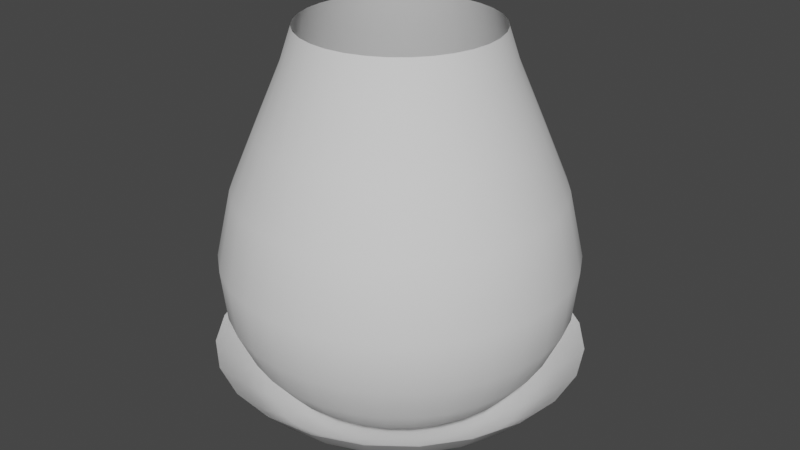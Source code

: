 # Source: ChargeMesh.blend  (saved by Blender 3.3.6; exported with 4.5.12 LTS)
import bpy
from mathutils import Matrix  # noqa: F401  (used for matrix-valued properties, if any)

bpy.ops.wm.read_factory_settings(use_empty=True)
scene = bpy.context.scene
scene.name = 'Scene'

# ---- collections
col_collection = bpy.data.collections.new('Collection'); scene.collection.children.link(col_collection)

# ---- world
world_world = bpy.data.worlds.new('World'); scene.world = world_world
world_world.use_nodes = True; world_world.node_tree.nodes.clear()
_N = world_world.node_tree.nodes; _L = world_world.node_tree.links
n0 = _N.new('ShaderNodeOutputWorld'); n0.name = 'World Output'; n0.location = (300, 300)
n1 = _N.new('ShaderNodeBackground'); n1.name = 'Background'; n1.location = (10, 300)
n1.inputs[0].default_value = (0.05088, 0.05088, 0.05088, 1.0)
_L.new(n1.outputs[0], n0.inputs[0])
n0.is_active_output = True
world_world.color = (0.05088, 0.05088, 0.05088)
world_world.use_sun_shadow = False
world_world.sun_shadow_jitter_overblur = 0.0

# ---- meshes
me_circle = bpy.data.meshes.new('Circle')
me_circle.from_pydata([(0.0, 1.0, 0.23), (-0.2588, 0.9659, 0.23), (-0.5, 0.866, 0.23), (-0.7071, 0.7071, 0.23), (-0.866, 0.5, 0.23), (-0.9659, 0.2588, 0.23), (-1.0, -4.371e-08, 0.23), (-0.9659, -0.2588, 0.23), (-0.866, -0.5, 0.23), (-0.7071, -0.7071, 0.23), (-0.5, -0.866, 0.23), (-0.2588, -0.9659, 0.23), (8.742e-08, -1.0, 0.23), (0.2588, -0.9659, 0.23), (0.5, -0.866, 0.23), (0.7071, -0.7071, 0.23), (0.866, -0.5, 0.23), (0.9659, -0.2588, 0.23), (1.0, 1.192e-08, 0.23), (0.9659, 0.2588, 0.23), (0.866, 0.5, 0.23), (0.7071, 0.7071, 0.23), (0.5, 0.866, 0.23), (0.2588, 0.9659, 0.23), (7.451e-09, -2.98e-08, -0.1995), (0.09441, -0.1635, -0.1808), (0.1335, -0.1335, -0.1808), (-0.1824, -0.04887, -0.1808), (-0.1635, -0.09441, -0.1808), (0.09441, 0.1635, -0.1808), (0.04887, 0.1824, -0.1808), (7.555e-09, 0.1888, -0.1808), (-0.04887, 0.1824, -0.1808), (0.1635, -0.09441, -0.1808), (-0.1335, -0.1335, -0.1808), (-0.09441, 0.1635, -0.1808), (0.1824, -0.04887, -0.1808), (-0.09441, -0.1635, -0.1808), (-0.1335, 0.1335, -0.1808), (0.1888, -1.185e-08, -0.1808), (-0.04887, -0.1824, -0.1808), (-0.1635, 0.09441, -0.1808), (0.1824, 0.04887, -0.1808), (2.406e-08, -0.1888, -0.1808), (-0.1824, 0.04887, -0.1808), (0.1635, 0.09441, -0.1808), (0.04887, -0.1824, -0.1808), (-0.1888, -2.236e-08, -0.1808), (0.1335, 0.1335, -0.1808), (0.2291, -0.2291, -0.1502), (0.3247, -0.3247, -0.1119), (0.4203, -0.4203, -0.07182), (0.5159, -0.5159, -0.03587), (0.6115, -0.6115, 0.08231), (-0.2806, -0.162, -0.1502), (-0.3977, -0.2296, -0.1119), (-0.5148, -0.2972, -0.07182), (-0.6319, -0.3648, -0.03587), (-0.7489, -0.4324, 0.08231), (0.08386, 0.313, -0.1502), (0.1189, 0.4436, -0.1119), (0.1538, 0.5742, -0.07182), (0.1888, 0.7047, -0.03587), (0.2238, 0.8353, 0.08231), (-0.08386, 0.313, -0.1502), (-0.1189, 0.4436, -0.1119), (-0.1538, 0.5742, -0.07182), (-0.1888, 0.7047, -0.03587), (-0.2238, 0.8353, 0.08231), (0.2806, -0.162, -0.1502), (0.3977, -0.2296, -0.1119), (0.5148, -0.2972, -0.07182), (0.6319, -0.3648, -0.03587), (0.7489, -0.4324, 0.08231), (-0.2291, -0.2291, -0.1502), (-0.3247, -0.3247, -0.1119), (-0.4203, -0.4203, -0.07182), (-0.5159, -0.5159, -0.03587), (-0.6115, -0.6115, 0.08231), (-0.162, 0.2806, -0.1502), (-0.2296, 0.3977, -0.1119), (-0.2972, 0.5148, -0.07182), (-0.3648, 0.6319, -0.03587), (-0.4324, 0.7489, 0.08231), (0.313, -0.08386, -0.1502), (0.4436, -0.1189, -0.1119), (0.5742, -0.1538, -0.07182), (0.7047, -0.1888, -0.03587), (0.8353, -0.2238, 0.08231), (-0.162, -0.2806, -0.1502), (-0.2296, -0.3977, -0.1119), (-0.2972, -0.5148, -0.07182), (-0.3648, -0.6319, -0.03587), (-0.4324, -0.7489, 0.08231), (-0.2291, 0.2291, -0.1502), (-0.3247, 0.3247, -0.1119), (-0.4203, 0.4203, -0.07182), (-0.5159, 0.5159, -0.03587), (-0.6115, 0.6115, 0.08231), (0.324, -7.888e-09, -0.1502), (0.4592, -3.925e-09, -0.1119), (0.5944, 3.715e-11, -0.07182), (0.7296, 4e-09, -0.03587), (0.8648, 7.962e-09, 0.08231), (-0.08386, -0.313, -0.1502), (-0.1189, -0.4436, -0.1119), (-0.1538, -0.5742, -0.07182), (-0.1888, -0.7047, -0.03587), (-0.2238, -0.8353, 0.08231), (-0.2806, 0.162, -0.1502), (-0.3977, 0.2296, -0.1119), (-0.5148, 0.2972, -0.07182), (-0.6319, 0.3648, -0.03587), (-0.7489, 0.4324, 0.08231), (0.313, 0.08386, -0.1502), (0.4436, 0.1189, -0.1119), (0.5742, 0.1538, -0.07182), (0.7047, 0.1888, -0.03587), (0.8353, 0.2238, 0.08231), (3.462e-08, -0.324, -0.1502), (4.518e-08, -0.4592, -0.1119), (5.574e-08, -0.5944, -0.07182), (6.63e-08, -0.7296, -0.03587), (7.686e-08, -0.8648, 0.08231), (-0.313, 0.08386, -0.1502), (-0.4436, 0.1189, -0.1119), (-0.5742, 0.1538, -0.07182), (-0.7047, 0.1888, -0.03587), (-0.8353, 0.2238, 0.08231), (0.2806, 0.162, -0.1502), (0.3977, 0.2296, -0.1119), (0.5148, 0.2972, -0.07182), (0.6319, 0.3648, -0.03587), (0.7489, 0.4324, 0.08231), (0.08386, -0.313, -0.1502), (0.1189, -0.4436, -0.1119), (0.1538, -0.5742, -0.07182), (0.1888, -0.7047, -0.03587), (0.2238, -0.8353, 0.08231), (-0.324, -2.591e-08, -0.1502), (-0.4592, -2.947e-08, -0.1119), (-0.5944, -3.303e-08, -0.07182), (-0.7296, -3.659e-08, -0.03587), (-0.8648, -4.015e-08, 0.08231), (0.2291, 0.2291, -0.1502), (0.3247, 0.3247, -0.1119), (0.4203, 0.4203, -0.07182), (0.5159, 0.5159, -0.03587), (0.6115, 0.6115, 0.08231), (0.4324, -0.7489, 0.08231), (0.3648, -0.6319, -0.03587), (0.2972, -0.5148, -0.07182), (0.2296, -0.3977, -0.1119), (0.162, -0.2806, -0.1502), (-0.8353, -0.2238, 0.08231), (-0.7047, -0.1888, -0.03587), (-0.5742, -0.1538, -0.07182), (-0.4436, -0.1189, -0.1119), (-0.313, -0.08386, -0.1502), (0.4324, 0.7489, 0.08231), (0.3648, 0.6319, -0.03587), (0.2972, 0.5148, -0.07182), (0.2296, 0.3977, -0.1119), (0.162, 0.2806, -0.1502), (1.259e-09, 0.8648, 0.08231), (2.518e-09, 0.7296, -0.03587), (3.777e-09, 0.5944, -0.07182), (5.036e-09, 0.4592, -0.1119), (6.296e-09, 0.324, -0.1502)], [], [(26, 25, 24), (28, 27, 24), (30, 29, 24), (32, 31, 24), (33, 26, 24), (34, 28, 24), (31, 30, 24), (35, 32, 24), (36, 33, 24), (37, 34, 24), (38, 35, 24), (39, 36, 24), (40, 37, 24), (41, 38, 24), (42, 39, 24), (43, 40, 24), (44, 41, 24), (45, 42, 24), (46, 43, 24), (47, 44, 24), (48, 45, 24), (25, 46, 24), (27, 47, 24), (29, 48, 24), (163, 144, 48, 29), (158, 139, 47, 27), (153, 134, 46, 25), (144, 129, 45, 48), (139, 124, 44, 47), (134, 119, 43, 46), (129, 114, 42, 45), (124, 109, 41, 44), (119, 104, 40, 43), (114, 99, 39, 42), (109, 94, 38, 41), (104, 89, 37, 40), (99, 84, 36, 39), (94, 79, 35, 38), (89, 74, 34, 37), (84, 69, 33, 36), (79, 64, 32, 35), (168, 59, 30, 31), (74, 54, 28, 34), (69, 49, 26, 33), (64, 168, 31, 32), (59, 163, 29, 30), (54, 158, 27, 28), (49, 153, 25, 26), (15, 14, 149, 53), (53, 149, 150, 52), (52, 150, 151, 51), (51, 151, 152, 50), (50, 152, 153, 49), (8, 7, 154, 58), (58, 154, 155, 57), (57, 155, 156, 56), (56, 156, 157, 55), (55, 157, 158, 54), (23, 22, 159, 63), (63, 159, 160, 62), (62, 160, 161, 61), (61, 161, 162, 60), (60, 162, 163, 59), (1, 0, 164, 68), (68, 164, 165, 67), (67, 165, 166, 66), (66, 166, 167, 65), (65, 167, 168, 64), (16, 15, 53, 73), (73, 53, 52, 72), (72, 52, 51, 71), (71, 51, 50, 70), (70, 50, 49, 69), (9, 8, 58, 78), (78, 58, 57, 77), (77, 57, 56, 76), (76, 56, 55, 75), (75, 55, 54, 74), (0, 23, 63, 164), (164, 63, 62, 165), (165, 62, 61, 166), (166, 61, 60, 167), (167, 60, 59, 168), (2, 1, 68, 83), (83, 68, 67, 82), (82, 67, 66, 81), (81, 66, 65, 80), (80, 65, 64, 79), (17, 16, 73, 88), (88, 73, 72, 87), (87, 72, 71, 86), (86, 71, 70, 85), (85, 70, 69, 84), (10, 9, 78, 93), (93, 78, 77, 92), (92, 77, 76, 91), (91, 76, 75, 90), (90, 75, 74, 89), (3, 2, 83, 98), (98, 83, 82, 97), (97, 82, 81, 96), (96, 81, 80, 95), (95, 80, 79, 94), (18, 17, 88, 103), (103, 88, 87, 102), (102, 87, 86, 101), (101, 86, 85, 100), (100, 85, 84, 99), (11, 10, 93, 108), (108, 93, 92, 107), (107, 92, 91, 106), (106, 91, 90, 105), (105, 90, 89, 104), (4, 3, 98, 113), (113, 98, 97, 112), (112, 97, 96, 111), (111, 96, 95, 110), (110, 95, 94, 109), (19, 18, 103, 118), (118, 103, 102, 117), (117, 102, 101, 116), (116, 101, 100, 115), (115, 100, 99, 114), (12, 11, 108, 123), (123, 108, 107, 122), (122, 107, 106, 121), (121, 106, 105, 120), (120, 105, 104, 119), (5, 4, 113, 128), (128, 113, 112, 127), (127, 112, 111, 126), (126, 111, 110, 125), (125, 110, 109, 124), (20, 19, 118, 133), (133, 118, 117, 132), (132, 117, 116, 131), (131, 116, 115, 130), (130, 115, 114, 129), (13, 12, 123, 138), (138, 123, 122, 137), (137, 122, 121, 136), (136, 121, 120, 135), (135, 120, 119, 134), (6, 5, 128, 143), (143, 128, 127, 142), (142, 127, 126, 141), (141, 126, 125, 140), (140, 125, 124, 139), (21, 20, 133, 148), (148, 133, 132, 147), (147, 132, 131, 146), (146, 131, 130, 145), (145, 130, 129, 144), (14, 13, 138, 149), (149, 138, 137, 150), (150, 137, 136, 151), (151, 136, 135, 152), (152, 135, 134, 153), (7, 6, 143, 154), (154, 143, 142, 155), (155, 142, 141, 156), (156, 141, 140, 157), (157, 140, 139, 158), (22, 21, 148, 159), (159, 148, 147, 160), (160, 147, 146, 161), (161, 146, 145, 162), (162, 145, 144, 163)])
me_circle.polygons.foreach_set('use_smooth', [True] * 168)
_uv = me_circle.uv_layers.new(name='UVMap')
_uv.uv.foreach_set('vector', [0.04016, 0.5668, 0.08202, 0.5668, 0.04016, 0.4662, 0.3331, 0.5668, 0.375, 0.5668, 0.3331, 0.4662, 0.7098, 0.5668, 0.7517, 0.5668, 0.7098, 0.4662, 0.6261, 0.5668, 0.6679, 0.5668, 0.6261, 0.4662, -0.001688, 0.5668, 0.04016, 0.5668, -0.001688, 0.4662, 0.2913, 0.5668, 0.3331, 0.5668, 0.2913, 0.4662, 0.6679, 0.5668, 0.7098, 0.5668, 0.6679, 0.4662, 0.5842, 0.5668, 0.6261, 0.5668, 0.5842, 0.4662, 0.9609, 0.5668, 1.003, 0.5668, 0.9609, 0.4662, 0.2494, 0.5668, 0.2913, 0.5668, 0.2494, 0.4662, 0.5424, 0.5668, 0.5842, 0.5668, 0.5424, 0.4662, 0.9191, 0.5668, 0.9609, 0.5668, 0.9191, 0.4662, 0.2076, 0.5668, 0.2494, 0.5668, 0.2076, 0.4662, 0.5005, 0.5668, 0.5424, 0.5668, 0.5005, 0.4662, 0.8772, 0.5668, 0.9191, 0.5668, 0.8772, 0.4662, 0.1657, 0.5668, 0.2076, 0.5668, 0.1657, 0.4662, 0.4587, 0.5668, 0.5005, 0.5668, 0.4587, 0.4662, 0.8354, 0.5668, 0.8772, 0.5668, 0.8354, 0.4662, 0.1239, 0.5668, 0.1657, 0.5668, 0.1239, 0.4662, 0.4168, 0.5668, 0.4587, 0.5668, 0.4168, 0.4662, 0.7935, 0.5668, 0.8354, 0.5668, 0.7935, 0.4662, 0.08202, 0.5668, 0.1239, 0.5668, 0.08202, 0.4662, 0.375, 0.5668, 0.4168, 0.5668, 0.375, 0.4662, 0.7517, 0.5668, 0.7935, 0.5668, 0.7517, 0.4662, 0.7517, 0.6388, 0.7935, 0.6388, 0.7935, 0.5668, 0.7517, 0.5668, 0.375, 0.6388, 0.4168, 0.6388, 0.4168, 0.5668, 0.375, 0.5668, 0.08202, 0.6388, 0.1239, 0.6388, 0.1239, 0.5668, 0.08202, 0.5668, 0.7935, 0.6388, 0.8354, 0.6388, 0.8354, 0.5668, 0.7935, 0.5668, 0.4168, 0.6388, 0.4587, 0.6388, 0.4587, 0.5668, 0.4168, 0.5668, 0.1239, 0.6388, 0.1657, 0.6388, 0.1657, 0.5668, 0.1239, 0.5668, 0.8354, 0.6388, 0.8772, 0.6388, 0.8772, 0.5668, 0.8354, 0.5668, 0.4587, 0.6388, 0.5005, 0.6388, 0.5005, 0.5668, 0.4587, 0.5668, 0.1657, 0.6388, 0.2076, 0.6388, 0.2076, 0.5668, 0.1657, 0.5668, 0.8772, 0.6388, 0.9191, 0.6388, 0.9191, 0.5668, 0.8772, 0.5668, 0.5005, 0.6388, 0.5424, 0.6388, 0.5424, 0.5668, 0.5005, 0.5668, 0.2076, 0.6388, 0.2494, 0.6388, 0.2494, 0.5668, 0.2076, 0.5668, 0.9191, 0.6388, 0.9609, 0.6388, 0.9609, 0.5668, 0.9191, 0.5668, 0.5424, 0.6388, 0.5842, 0.6388, 0.5842, 0.5668, 0.5424, 0.5668, 0.2494, 0.6388, 0.2913, 0.6388, 0.2913, 0.5668, 0.2494, 0.5668, 0.9609, 0.6388, 1.003, 0.6388, 1.003, 0.5668, 0.9609, 0.5668, 0.5842, 0.6388, 0.6261, 0.6388, 0.6261, 0.5668, 0.5842, 0.5668, 0.6679, 0.6388, 0.7098, 0.6388, 0.7098, 0.5668, 0.6679, 0.5668, 0.2913, 0.6388, 0.3331, 0.6388, 0.3331, 0.5668, 0.2913, 0.5668, -0.001688, 0.6388, 0.04016, 0.6388, 0.04016, 0.5668, -0.001688, 0.5668, 0.6261, 0.6388, 0.6679, 0.6388, 0.6679, 0.5668, 0.6261, 0.5668, 0.7098, 0.6388, 0.7517, 0.6388, 0.7517, 0.5668, 0.7098, 0.5668, 0.3331, 0.6388, 0.375, 0.6388, 0.375, 0.5668, 0.3331, 0.5668, 0.04016, 0.6388, 0.08202, 0.6388, 0.08202, 0.5668, 0.04016, 0.5668, 0.04016, 0.999, 0.08202, 0.999, 0.08202, 0.927, 0.04016, 0.927, 0.04016, 0.927, 0.08202, 0.927, 0.08202, 0.8549, 0.04016, 0.8549, 0.04016, 0.8549, 0.08202, 0.8549, 0.08202, 0.7829, 0.04016, 0.7829, 0.04016, 0.7829, 0.08202, 0.7829, 0.08202, 0.7108, 0.04016, 0.7108, 0.04016, 0.7108, 0.08202, 0.7108, 0.08202, 0.6388, 0.04016, 0.6388, 0.3331, 0.999, 0.375, 0.999, 0.375, 0.927, 0.3331, 0.927, 0.3331, 0.927, 0.375, 0.927, 0.375, 0.8549, 0.3331, 0.8549, 0.3331, 0.8549, 0.375, 0.8549, 0.375, 0.7829, 0.3331, 0.7829, 0.3331, 0.7829, 0.375, 0.7829, 0.375, 0.7108, 0.3331, 0.7108, 0.3331, 0.7108, 0.375, 0.7108, 0.375, 0.6388, 0.3331, 0.6388, 0.7098, 0.999, 0.7517, 0.999, 0.7517, 0.927, 0.7098, 0.927, 0.7098, 0.927, 0.7517, 0.927, 0.7517, 0.8549, 0.7098, 0.8549, 0.7098, 0.8549, 0.7517, 0.8549, 0.7517, 0.7829, 0.7098, 0.7829, 0.7098, 0.7829, 0.7517, 0.7829, 0.7517, 0.7108, 0.7098, 0.7108, 0.7098, 0.7108, 0.7517, 0.7108, 0.7517, 0.6388, 0.7098, 0.6388, 0.6261, 0.999, 0.6679, 0.999, 0.6679, 0.927, 0.6261, 0.927, 0.6261, 0.927, 0.6679, 0.927, 0.6679, 0.8549, 0.6261, 0.8549, 0.6261, 0.8549, 0.6679, 0.8549, 0.6679, 0.7829, 0.6261, 0.7829, 0.6261, 0.7829, 0.6679, 0.7829, 0.6679, 0.7108, 0.6261, 0.7108, 0.6261, 0.7108, 0.6679, 0.7108, 0.6679, 0.6388, 0.6261, 0.6388, -0.001688, 0.999, 0.04016, 0.999, 0.04016, 0.927, -0.001688, 0.927, -0.001688, 0.927, 0.04016, 0.927, 0.04016, 0.8549, -0.001688, 0.8549, -0.001688, 0.8549, 0.04016, 0.8549, 0.04016, 0.7829, -0.001688, 0.7829, -0.001688, 0.7829, 0.04016, 0.7829, 0.04016, 0.7108, -0.001688, 0.7108, -0.001688, 0.7108, 0.04016, 0.7108, 0.04016, 0.6388, -0.001688, 0.6388, 0.2913, 0.999, 0.3331, 0.999, 0.3331, 0.927, 0.2913, 0.927, 0.2913, 0.927, 0.3331, 0.927, 0.3331, 0.8549, 0.2913, 0.8549, 0.2913, 0.8549, 0.3331, 0.8549, 0.3331, 0.7829, 0.2913, 0.7829, 0.2913, 0.7829, 0.3331, 0.7829, 0.3331, 0.7108, 0.2913, 0.7108, 0.2913, 0.7108, 0.3331, 0.7108, 0.3331, 0.6388, 0.2913, 0.6388, 0.6679, 0.999, 0.7098, 0.999, 0.7098, 0.927, 0.6679, 0.927, 0.6679, 0.927, 0.7098, 0.927, 0.7098, 0.8549, 0.6679, 0.8549, 0.6679, 0.8549, 0.7098, 0.8549, 0.7098, 0.7829, 0.6679, 0.7829, 0.6679, 0.7829, 0.7098, 0.7829, 0.7098, 0.7108, 0.6679, 0.7108, 0.6679, 0.7108, 0.7098, 0.7108, 0.7098, 0.6388, 0.6679, 0.6388, 0.5842, 0.999, 0.6261, 0.999, 0.6261, 0.927, 0.5842, 0.927, 0.5842, 0.927, 0.6261, 0.927, 0.6261, 0.8549, 0.5842, 0.8549, 0.5842, 0.8549, 0.6261, 0.8549, 0.6261, 0.7829, 0.5842, 0.7829, 0.5842, 0.7829, 0.6261, 0.7829, 0.6261, 0.7108, 0.5842, 0.7108, 0.5842, 0.7108, 0.6261, 0.7108, 0.6261, 0.6388, 0.5842, 0.6388, 0.9609, 0.999, 1.003, 0.999, 1.003, 0.927, 0.9609, 0.927, 0.9609, 0.927, 1.003, 0.927, 1.003, 0.8549, 0.9609, 0.8549, 0.9609, 0.8549, 1.003, 0.8549, 1.003, 0.7829, 0.9609, 0.7829, 0.9609, 0.7829, 1.003, 0.7829, 1.003, 0.7108, 0.9609, 0.7108, 0.9609, 0.7108, 1.003, 0.7108, 1.003, 0.6388, 0.9609, 0.6388, 0.2494, 0.999, 0.2913, 0.999, 0.2913, 0.927, 0.2494, 0.927, 0.2494, 0.927, 0.2913, 0.927, 0.2913, 0.8549, 0.2494, 0.8549, 0.2494, 0.8549, 0.2913, 0.8549, 0.2913, 0.7829, 0.2494, 0.7829, 0.2494, 0.7829, 0.2913, 0.7829, 0.2913, 0.7108, 0.2494, 0.7108, 0.2494, 0.7108, 0.2913, 0.7108, 0.2913, 0.6388, 0.2494, 0.6388, 0.5424, 0.999, 0.5842, 0.999, 0.5842, 0.927, 0.5424, 0.927, 0.5424, 0.927, 0.5842, 0.927, 0.5842, 0.8549, 0.5424, 0.8549, 0.5424, 0.8549, 0.5842, 0.8549, 0.5842, 0.7829, 0.5424, 0.7829, 0.5424, 0.7829, 0.5842, 0.7829, 0.5842, 0.7108, 0.5424, 0.7108, 0.5424, 0.7108, 0.5842, 0.7108, 0.5842, 0.6388, 0.5424, 0.6388, 0.9191, 0.999, 0.9609, 0.999, 0.9609, 0.927, 0.9191, 0.927, 0.9191, 0.927, 0.9609, 0.927, 0.9609, 0.8549, 0.9191, 0.8549, 0.9191, 0.8549, 0.9609, 0.8549, 0.9609, 0.7829, 0.9191, 0.7829, 0.9191, 0.7829, 0.9609, 0.7829, 0.9609, 0.7108, 0.9191, 0.7108, 0.9191, 0.7108, 0.9609, 0.7108, 0.9609, 0.6388, 0.9191, 0.6388, 0.2076, 0.999, 0.2494, 0.999, 0.2494, 0.927, 0.2076, 0.927, 0.2076, 0.927, 0.2494, 0.927, 0.2494, 0.8549, 0.2076, 0.8549, 0.2076, 0.8549, 0.2494, 0.8549, 0.2494, 0.7829, 0.2076, 0.7829, 0.2076, 0.7829, 0.2494, 0.7829, 0.2494, 0.7108, 0.2076, 0.7108, 0.2076, 0.7108, 0.2494, 0.7108, 0.2494, 0.6388, 0.2076, 0.6388, 0.5005, 0.999, 0.5424, 0.999, 0.5424, 0.927, 0.5005, 0.927, 0.5005, 0.927, 0.5424, 0.927, 0.5424, 0.8549, 0.5005, 0.8549, 0.5005, 0.8549, 0.5424, 0.8549, 0.5424, 0.7829, 0.5005, 0.7829, 0.5005, 0.7829, 0.5424, 0.7829, 0.5424, 0.7108, 0.5005, 0.7108, 0.5005, 0.7108, 0.5424, 0.7108, 0.5424, 0.6388, 0.5005, 0.6388, 0.8772, 0.999, 0.9191, 0.999, 0.9191, 0.927, 0.8772, 0.927, 0.8772, 0.927, 0.9191, 0.927, 0.9191, 0.8549, 0.8772, 0.8549, 0.8772, 0.8549, 0.9191, 0.8549, 0.9191, 0.7829, 0.8772, 0.7829, 0.8772, 0.7829, 0.9191, 0.7829, 0.9191, 0.7108, 0.8772, 0.7108, 0.8772, 0.7108, 0.9191, 0.7108, 0.9191, 0.6388, 0.8772, 0.6388, 0.1657, 0.999, 0.2076, 0.999, 0.2076, 0.927, 0.1657, 0.927, 0.1657, 0.927, 0.2076, 0.927, 0.2076, 0.8549, 0.1657, 0.8549, 0.1657, 0.8549, 0.2076, 0.8549, 0.2076, 0.7829, 0.1657, 0.7829, 0.1657, 0.7829, 0.2076, 0.7829, 0.2076, 0.7108, 0.1657, 0.7108, 0.1657, 0.7108, 0.2076, 0.7108, 0.2076, 0.6388, 0.1657, 0.6388, 0.4587, 0.999, 0.5005, 0.999, 0.5005, 0.927, 0.4587, 0.927, 0.4587, 0.927, 0.5005, 0.927, 0.5005, 0.8549, 0.4587, 0.8549, 0.4587, 0.8549, 0.5005, 0.8549, 0.5005, 0.7829, 0.4587, 0.7829, 0.4587, 0.7829, 0.5005, 0.7829, 0.5005, 0.7108, 0.4587, 0.7108, 0.4587, 0.7108, 0.5005, 0.7108, 0.5005, 0.6388, 0.4587, 0.6388, 0.8354, 0.999, 0.8772, 0.999, 0.8772, 0.927, 0.8354, 0.927, 0.8354, 0.927, 0.8772, 0.927, 0.8772, 0.8549, 0.8354, 0.8549, 0.8354, 0.8549, 0.8772, 0.8549, 0.8772, 0.7829, 0.8354, 0.7829, 0.8354, 0.7829, 0.8772, 0.7829, 0.8772, 0.7108, 0.8354, 0.7108, 0.8354, 0.7108, 0.8772, 0.7108, 0.8772, 0.6388, 0.8354, 0.6388, 0.1239, 0.999, 0.1657, 0.999, 0.1657, 0.927, 0.1239, 0.927, 0.1239, 0.927, 0.1657, 0.927, 0.1657, 0.8549, 0.1239, 0.8549, 0.1239, 0.8549, 0.1657, 0.8549, 0.1657, 0.7829, 0.1239, 0.7829, 0.1239, 0.7829, 0.1657, 0.7829, 0.1657, 0.7108, 0.1239, 0.7108, 0.1239, 0.7108, 0.1657, 0.7108, 0.1657, 0.6388, 0.1239, 0.6388, 0.4168, 0.999, 0.4587, 0.999, 0.4587, 0.927, 0.4168, 0.927, 0.4168, 0.927, 0.4587, 0.927, 0.4587, 0.8549, 0.4168, 0.8549, 0.4168, 0.8549, 0.4587, 0.8549, 0.4587, 0.7829, 0.4168, 0.7829, 0.4168, 0.7829, 0.4587, 0.7829, 0.4587, 0.7108, 0.4168, 0.7108, 0.4168, 0.7108, 0.4587, 0.7108, 0.4587, 0.6388, 0.4168, 0.6388, 0.7935, 0.999, 0.8354, 0.999, 0.8354, 0.927, 0.7935, 0.927, 0.7935, 0.927, 0.8354, 0.927, 0.8354, 0.8549, 0.7935, 0.8549, 0.7935, 0.8549, 0.8354, 0.8549, 0.8354, 0.7829, 0.7935, 0.7829, 0.7935, 0.7829, 0.8354, 0.7829, 0.8354, 0.7108, 0.7935, 0.7108, 0.7935, 0.7108, 0.8354, 0.7108, 0.8354, 0.6388, 0.7935, 0.6388, 0.08202, 0.999, 0.1239, 0.999, 0.1239, 0.927, 0.08202, 0.927, 0.08202, 0.927, 0.1239, 0.927, 0.1239, 0.8549, 0.08202, 0.8549, 0.08202, 0.8549, 0.1239, 0.8549, 0.1239, 0.7829, 0.08202, 0.7829, 0.08202, 0.7829, 0.1239, 0.7829, 0.1239, 0.7108, 0.08202, 0.7108, 0.08202, 0.7108, 0.1239, 0.7108, 0.1239, 0.6388, 0.08202, 0.6388, 0.375, 0.999, 0.4168, 0.999, 0.4168, 0.927, 0.375, 0.927, 0.375, 0.927, 0.4168, 0.927, 0.4168, 0.8549, 0.375, 0.8549, 0.375, 0.8549, 0.4168, 0.8549, 0.4168, 0.7829, 0.375, 0.7829, 0.375, 0.7829, 0.4168, 0.7829, 0.4168, 0.7108, 0.375, 0.7108, 0.375, 0.7108, 0.4168, 0.7108, 0.4168, 0.6388, 0.375, 0.6388, 0.7517, 0.999, 0.7935, 0.999, 0.7935, 0.927, 0.7517, 0.927, 0.7517, 0.927, 0.7935, 0.927, 0.7935, 0.8549, 0.7517, 0.8549, 0.7517, 0.8549, 0.7935, 0.8549, 0.7935, 0.7829, 0.7517, 0.7829, 0.7517, 0.7829, 0.7935, 0.7829, 0.7935, 0.7108, 0.7517, 0.7108, 0.7517, 0.7108, 0.7935, 0.7108, 0.7935, 0.6388, 0.7517, 0.6388])
me_circle.use_remesh_fix_poles = True
me_circle.use_remesh_preserve_attributes = False
me_circle.update()
me_sphere = bpy.data.meshes.new('Sphere')
me_sphere.from_pydata([(3.327e-08, 0.5225, 2.151), (2.28e-08, 0.7283, 1.63), (1.168e-08, 0.8664, 1.304), (2.551e-09, 0.9509, 0.9346), (0.0, 0.8315, 0.4497), (0.1019, 0.5125, 2.151), (0.1146, 0.5763, 1.957), (0.1421, 0.7143, 1.63), (0.169, 0.8498, 1.304), (0.1855, 0.9326, 0.9346), (0.1802, 0.9059, 0.6526), (0.1622, 0.8155, 0.4497), (0.1379, 0.6935, 0.2929), (0.1084, 0.5449, 0.1685), (0.07466, 0.3753, 0.07612), (0.03806, 0.1913, 0.01921), (0.2, 0.4827, 2.151), (0.2249, 0.5429, 1.957), (0.2787, 0.6729, 1.63), (0.3316, 0.8005, 1.304), (0.3639, 0.8785, 0.9346), (0.3535, 0.8533, 0.6526), (0.3182, 0.7682, 0.4497), (0.2706, 0.6533, 0.2929), (0.2126, 0.5133, 0.1685), (0.1464, 0.3536, 0.07612), (0.07466, 0.1802, 0.01921), (0.2903, 0.4345, 2.151), (0.3264, 0.4886, 1.957), (0.4046, 0.6056, 1.63), (0.4814, 0.7204, 1.304), (0.5283, 0.7907, 0.9346), (0.5132, 0.768, 0.6526), (0.4619, 0.6913, 0.4497), (0.3928, 0.5879, 0.2929), (0.3087, 0.4619, 0.1685), (0.2126, 0.3182, 0.07612), (0.1084, 0.1622, 0.01921), (0.3695, 0.3695, 2.151), (0.4155, 0.4155, 1.957), (0.515, 0.515, 1.63), (0.6127, 0.6127, 1.304), (0.6724, 0.6724, 0.9346), (0.6531, 0.6531, 0.6526), (0.5879, 0.5879, 0.4497), (0.5, 0.5, 0.2929), (0.3928, 0.3928, 0.1685), (0.2706, 0.2706, 0.07612), (0.1379, 0.1379, 0.01921), (0.4345, 0.2903, 2.151), (0.4886, 0.3264, 1.957), (0.6056, 0.4046, 1.63), (0.7204, 0.4814, 1.304), (0.7907, 0.5283, 0.9346), (0.768, 0.5132, 0.6526), (0.6913, 0.4619, 0.4497), (0.5879, 0.3928, 0.2929), (0.4619, 0.3087, 0.1685), (0.3182, 0.2126, 0.07612), (0.1622, 0.1084, 0.01921), (0.4827, 0.2, 2.151), (0.5429, 0.2249, 1.957), (0.6729, 0.2787, 1.63), (0.8005, 0.3316, 1.304), (0.8785, 0.3639, 0.9346), (0.8533, 0.3535, 0.6526), (0.7682, 0.3182, 0.4497), (0.6533, 0.2706, 0.2929), (0.5133, 0.2126, 0.1685), (0.3536, 0.1464, 0.07612), (0.1802, 0.07466, 0.01921), (0.5125, 0.1019, 2.151), (0.5763, 0.1146, 1.957), (0.7143, 0.1421, 1.63), (0.8498, 0.169, 1.304), (0.9326, 0.1855, 0.9346), (0.9059, 0.1802, 0.6526), (0.8155, 0.1622, 0.4497), (0.6935, 0.1379, 0.2929), (0.5449, 0.1084, 0.1685), (0.3753, 0.07466, 0.07612), (0.1913, 0.03806, 0.01921), (0.5225, -4.441e-08, 2.151), (0.5876, 3.944e-08, 1.957), (0.7283, -5.797e-08, 1.63), (0.8664, -1.375e-07, 1.304), (0.9509, -8.551e-08, 0.9346), (0.9236, 4.47e-08, 0.6526), (0.8315, -8.941e-08, 0.4497), (0.7071, 1.49e-08, 0.2929), (0.5556, -5.215e-08, 0.1685), (0.3827, -2.235e-08, 0.07612), (0.1951, -1.118e-08, 0.01921), (0.5125, -0.1019, 2.151), (0.5763, -0.1146, 1.957), (0.7143, -0.1421, 1.63), (0.8498, -0.169, 1.304), (0.9326, -0.1855, 0.9346), (0.9059, -0.1802, 0.6526), (0.8155, -0.1622, 0.4497), (0.6935, -0.1379, 0.2929), (0.5449, -0.1084, 0.1685), (0.3753, -0.07466, 0.07612), (0.1913, -0.03806, 0.01921), (0.4827, -0.2, 2.151), (0.5429, -0.2249, 1.957), (0.6729, -0.2787, 1.63), (0.8005, -0.3316, 1.304), (0.8785, -0.3639, 0.9346), (0.8533, -0.3535, 0.6526), (0.7682, -0.3182, 0.4497), (0.6533, -0.2706, 0.2929), (0.5133, -0.2126, 0.1685), (0.3536, -0.1464, 0.07612), (0.1802, -0.07466, 0.01921), (0.4345, -0.2903, 2.151), (0.4886, -0.3264, 1.957), (0.6056, -0.4046, 1.63), (0.7204, -0.4814, 1.304), (0.7907, -0.5283, 0.9346), (0.768, -0.5132, 0.6526), (0.6913, -0.4619, 0.4497), (0.5879, -0.3928, 0.2929), (0.4619, -0.3087, 0.1685), (0.3182, -0.2126, 0.07612), (0.1622, -0.1084, 0.01921), (0.3695, -0.3695, 2.151), (0.4155, -0.4155, 1.957), (0.515, -0.515, 1.63), (0.6127, -0.6127, 1.304), (0.6724, -0.6724, 0.9346), (0.6531, -0.6531, 0.6526), (0.5879, -0.5879, 0.4497), (0.5, -0.5, 0.2929), (0.3928, -0.3928, 0.1685), (0.2706, -0.2706, 0.07612), (0.1379, -0.1379, 0.01921), (0.2903, -0.4345, 2.151), (0.3264, -0.4886, 1.957), (0.4046, -0.6056, 1.63), (0.4814, -0.7204, 1.304), (0.5283, -0.7907, 0.9346), (0.5132, -0.768, 0.6526), (0.4619, -0.6913, 0.4497), (0.3928, -0.5879, 0.2929), (0.3087, -0.4619, 0.1685), (0.2126, -0.3182, 0.07612), (0.1084, -0.1622, 0.01921), (0.2, -0.4827, 2.151), (0.2249, -0.5429, 1.957), (0.2787, -0.6729, 1.63), (0.3316, -0.8005, 1.304), (0.3639, -0.8785, 0.9346), (0.3535, -0.8533, 0.6526), (0.3182, -0.7682, 0.4497), (0.2706, -0.6533, 0.2929), (0.2126, -0.5133, 0.1685), (0.1464, -0.3536, 0.07612), (0.07466, -0.1802, 0.01921), (0.1019, -0.5125, 2.151), (0.1146, -0.5763, 1.957), (0.1421, -0.7143, 1.63), (0.169, -0.8498, 1.304), (0.1855, -0.9326, 0.9346), (0.1802, -0.9059, 0.6526), (0.1622, -0.8155, 0.4497), (0.1379, -0.6935, 0.2929), (0.1084, -0.5449, 0.1685), (0.07466, -0.3753, 0.07612), (0.03806, -0.1913, 0.01921), (-3.228e-08, -0.5225, 2.151), (5.203e-08, -0.5876, 1.957), (-7.678e-08, -0.7283, 1.63), (-2.724e-07, -0.8664, 1.304), (-1.275e-07, -0.9509, 0.9346), (2.982e-08, -0.9236, 0.6526), (-1.043e-07, -0.8315, 0.4497), (-1.49e-08, -0.7071, 0.2929), (-9.686e-08, -0.5556, 0.1685), (-5.215e-08, -0.3827, 0.07612), (-7.451e-09, -0.1951, 0.01921), (-0.1019, -0.5125, 2.151), (-0.1146, -0.5763, 1.957), (-0.1421, -0.7143, 1.63), (-0.169, -0.8498, 1.304), (-0.1855, -0.9326, 0.9346), (-0.1802, -0.9059, 0.6526), (-0.1622, -0.8155, 0.4497), (-0.1379, -0.6935, 0.2929), (-0.1084, -0.5449, 0.1685), (-0.07466, -0.3753, 0.07612), (-0.03806, -0.1913, 0.01921), (-0.2, -0.4827, 2.151), (-0.2249, -0.5429, 1.957), (-0.2787, -0.6729, 1.63), (-0.3316, -0.8005, 1.304), (-0.3639, -0.8785, 0.9346), (-0.3535, -0.8533, 0.6526), (-0.3182, -0.7682, 0.4497), (-0.2706, -0.6533, 0.2929), (-0.2126, -0.5133, 0.1685), (-0.1464, -0.3536, 0.07612), (-0.07466, -0.1802, 0.01921), (-0.2903, -0.4345, 2.151), (-0.3264, -0.4886, 1.957), (-0.4046, -0.6056, 1.63), (-0.4814, -0.7204, 1.304), (-0.5283, -0.7907, 0.9346), (-0.5132, -0.768, 0.6526), (-0.4619, -0.6913, 0.4497), (-0.3928, -0.5879, 0.2929), (-0.3087, -0.4619, 0.1685), (-0.2126, -0.3182, 0.07612), (-0.1084, -0.1622, 0.01921), (-0.3695, -0.3695, 2.151), (-0.4155, -0.4155, 1.957), (-0.515, -0.515, 1.63), (-0.6127, -0.6127, 1.304), (-0.6724, -0.6724, 0.9346), (-0.6531, -0.6531, 0.6526), (-0.5879, -0.5879, 0.4497), (-0.5, -0.5, 0.2929), (-0.3928, -0.3928, 0.1685), (-0.2706, -0.2706, 0.07612), (-0.1379, -0.1379, 0.01921), (0.0, 0.0, 0.0), (-0.4345, -0.2903, 2.151), (-0.4886, -0.3264, 1.957), (-0.6056, -0.4046, 1.63), (-0.7204, -0.4814, 1.304), (-0.7907, -0.5283, 0.9346), (-0.768, -0.5132, 0.6526), (-0.6913, -0.4619, 0.4497), (-0.5879, -0.3928, 0.2929), (-0.4619, -0.3087, 0.1685), (-0.3182, -0.2126, 0.07612), (-0.1622, -0.1084, 0.01921), (-0.4827, -0.2, 2.151), (-0.5429, -0.2249, 1.957), (-0.6729, -0.2787, 1.63), (-0.8005, -0.3316, 1.304), (-0.8785, -0.3639, 0.9346), (-0.8533, -0.3535, 0.6526), (-0.7682, -0.3182, 0.4497), (-0.6533, -0.2706, 0.2929), (-0.5133, -0.2126, 0.1685), (-0.3536, -0.1464, 0.07612), (-0.1802, -0.07466, 0.01921), (-0.5125, -0.1019, 2.151), (-0.5763, -0.1146, 1.957), (-0.7143, -0.1421, 1.63), (-0.8498, -0.169, 1.304), (-0.9326, -0.1855, 0.9346), (-0.9059, -0.1802, 0.6526), (-0.8155, -0.1622, 0.4497), (-0.6935, -0.1379, 0.2929), (-0.5449, -0.1084, 0.1685), (-0.3753, -0.07466, 0.07612), (-0.1913, -0.03806, 0.01921), (-0.5225, 1.148e-07, 2.151), (-0.5876, 2.049e-08, 1.957), (-0.7283, 2.076e-07, 1.63), (-0.8664, 3.919e-07, 1.304), (-0.9509, 2.612e-07, 0.9346), (-0.9236, 1.491e-08, 0.6526), (-0.8315, 1.639e-07, 0.4497), (-0.7071, 2.98e-08, 0.2929), (-0.5556, 1.49e-07, 0.1685), (-0.3827, 5.215e-08, 0.07612), (-0.1951, 1.863e-08, 0.01921), (-0.5125, 0.1019, 2.151), (-0.5763, 0.1146, 1.957), (-0.7143, 0.1421, 1.63), (-0.8498, 0.169, 1.304), (-0.9326, 0.1855, 0.9346), (-0.9059, 0.1802, 0.6526), (-0.8155, 0.1622, 0.4497), (-0.6935, 0.1379, 0.2929), (-0.5449, 0.1084, 0.1685), (-0.3753, 0.07466, 0.07612), (-0.1913, 0.03806, 0.01921), (-0.4827, 0.2, 2.151), (-0.5429, 0.2249, 1.957), (-0.6729, 0.2787, 1.63), (-0.8005, 0.3316, 1.304), (-0.8785, 0.3639, 0.9346), (-0.8533, 0.3535, 0.6526), (-0.7682, 0.3182, 0.4497), (-0.6533, 0.2706, 0.2929), (-0.5133, 0.2126, 0.1685), (-0.3536, 0.1464, 0.07612), (-0.1802, 0.07466, 0.01921), (-0.4345, 0.2903, 2.151), (-0.4886, 0.3264, 1.957), (-0.6056, 0.4046, 1.63), (-0.7204, 0.4814, 1.304), (-0.7907, 0.5283, 0.9346), (-0.768, 0.5132, 0.6526), (-0.6913, 0.4619, 0.4497), (-0.5879, 0.3928, 0.2929), (-0.4619, 0.3087, 0.1685), (-0.3182, 0.2126, 0.07612), (-0.1622, 0.1084, 0.01921), (-0.3695, 0.3695, 2.151), (-0.4155, 0.4155, 1.957), (-0.515, 0.515, 1.63), (-0.6127, 0.6127, 1.304), (-0.6724, 0.6724, 0.9346), (-0.6531, 0.6531, 0.6526), (-0.5879, 0.5879, 0.4497), (-0.5, 0.5, 0.2929), (-0.3928, 0.3928, 0.1685), (-0.2706, 0.2706, 0.07612), (-0.1379, 0.1379, 0.01921), (-0.2903, 0.4345, 2.151), (-0.3264, 0.4886, 1.957), (-0.4046, 0.6056, 1.63), (-0.4814, 0.7204, 1.304), (-0.5283, 0.7907, 0.9346), (-0.5132, 0.768, 0.6526), (-0.4619, 0.6913, 0.4497), (-0.3928, 0.5879, 0.2929), (-0.3087, 0.4619, 0.1685), (-0.2126, 0.3182, 0.07612), (-0.1084, 0.1622, 0.01921), (-0.2, 0.4827, 2.151), (-0.2249, 0.5429, 1.957), (-0.2787, 0.6729, 1.63), (-0.3316, 0.8005, 1.304), (-0.3639, 0.8785, 0.9346), (-0.3535, 0.8533, 0.6526), (-0.3182, 0.7682, 0.4497), (-0.2706, 0.6533, 0.2929), (-0.2126, 0.5133, 0.1685), (-0.1464, 0.3536, 0.07612), (-0.07466, 0.1802, 0.01921), (-0.1019, 0.5125, 2.151), (-0.1146, 0.5763, 1.957), (-0.1421, 0.7143, 1.63), (-0.169, 0.8498, 1.304), (-0.1855, 0.9326, 0.9346), (-0.1802, 0.9059, 0.6526), (-0.1622, 0.8155, 0.4497), (-0.1379, 0.6935, 0.2929), (-0.1084, 0.5449, 0.1685), (-0.07466, 0.3753, 0.07612), (-0.03806, 0.1913, 0.01921), (7.099e-08, 0.5876, 1.957), (5.961e-08, 0.9236, 0.6526), (8.941e-08, 0.7071, 0.2929), (2.161e-07, 0.5556, 0.1685), (6.706e-08, 0.3827, 0.07612), (1.49e-08, 0.1951, 0.01921)], [], [(352, 351, 14, 15), (2, 1, 7, 8), (225, 352, 15), (3, 2, 8, 9), (348, 3, 9, 10), (4, 348, 10, 11), (349, 4, 11, 12), (350, 349, 12, 13), (347, 0, 5, 6), (351, 350, 13, 14), (1, 347, 6, 7), (6, 5, 16, 17), (14, 13, 24, 25), (7, 6, 17, 18), (15, 14, 25, 26), (8, 7, 18, 19), (225, 15, 26), (9, 8, 19, 20), (10, 9, 20, 21), (11, 10, 21, 22), (12, 11, 22, 23), (13, 12, 23, 24), (21, 20, 31, 32), (22, 21, 32, 33), (23, 22, 33, 34), (24, 23, 34, 35), (17, 16, 27, 28), (25, 24, 35, 36), (18, 17, 28, 29), (26, 25, 36, 37), (19, 18, 29, 30), (225, 26, 37), (20, 19, 30, 31), (36, 35, 46, 47), (29, 28, 39, 40), (37, 36, 47, 48), (30, 29, 40, 41), (225, 37, 48), (31, 30, 41, 42), (32, 31, 42, 43), (33, 32, 43, 44), (34, 33, 44, 45), (35, 34, 45, 46), (28, 27, 38, 39), (44, 43, 54, 55), (45, 44, 55, 56), (46, 45, 56, 57), (39, 38, 49, 50), (47, 46, 57, 58), (40, 39, 50, 51), (48, 47, 58, 59), (41, 40, 51, 52), (225, 48, 59), (42, 41, 52, 53), (43, 42, 53, 54), (59, 58, 69, 70), (52, 51, 62, 63), (225, 59, 70), (53, 52, 63, 64), (54, 53, 64, 65), (55, 54, 65, 66), (56, 55, 66, 67), (57, 56, 67, 68), (50, 49, 60, 61), (58, 57, 68, 69), (51, 50, 61, 62), (67, 66, 77, 78), (68, 67, 78, 79), (61, 60, 71, 72), (69, 68, 79, 80), (62, 61, 72, 73), (70, 69, 80, 81), (63, 62, 73, 74), (225, 70, 81), (64, 63, 74, 75), (65, 64, 75, 76), (66, 65, 76, 77), (74, 73, 84, 85), (225, 81, 92), (75, 74, 85, 86), (76, 75, 86, 87), (77, 76, 87, 88), (78, 77, 88, 89), (79, 78, 89, 90), (72, 71, 82, 83), (80, 79, 90, 91), (73, 72, 83, 84), (81, 80, 91, 92), (89, 88, 99, 100), (90, 89, 100, 101), (83, 82, 93, 94), (91, 90, 101, 102), (84, 83, 94, 95), (92, 91, 102, 103), (85, 84, 95, 96), (225, 92, 103), (86, 85, 96, 97), (87, 86, 97, 98), (88, 87, 98, 99), (225, 103, 114), (97, 96, 107, 108), (98, 97, 108, 109), (99, 98, 109, 110), (100, 99, 110, 111), (101, 100, 111, 112), (94, 93, 104, 105), (102, 101, 112, 113), (95, 94, 105, 106), (103, 102, 113, 114), (96, 95, 106, 107), (112, 111, 122, 123), (105, 104, 115, 116), (113, 112, 123, 124), (106, 105, 116, 117), (114, 113, 124, 125), (107, 106, 117, 118), (225, 114, 125), (108, 107, 118, 119), (109, 108, 119, 120), (110, 109, 120, 121), (111, 110, 121, 122), (119, 118, 129, 130), (120, 119, 130, 131), (121, 120, 131, 132), (122, 121, 132, 133), (123, 122, 133, 134), (116, 115, 126, 127), (124, 123, 134, 135), (117, 116, 127, 128), (125, 124, 135, 136), (118, 117, 128, 129), (225, 125, 136), (134, 133, 144, 145), (127, 126, 137, 138), (135, 134, 145, 146), (128, 127, 138, 139), (136, 135, 146, 147), (129, 128, 139, 140), (225, 136, 147), (130, 129, 140, 141), (131, 130, 141, 142), (132, 131, 142, 143), (133, 132, 143, 144), (142, 141, 152, 153), (143, 142, 153, 154), (144, 143, 154, 155), (145, 144, 155, 156), (138, 137, 148, 149), (146, 145, 156, 157), (139, 138, 149, 150), (147, 146, 157, 158), (140, 139, 150, 151), (225, 147, 158), (141, 140, 151, 152), (157, 156, 167, 168), (150, 149, 160, 161), (158, 157, 168, 169), (151, 150, 161, 162), (225, 158, 169), (152, 151, 162, 163), (153, 152, 163, 164), (154, 153, 164, 165), (155, 154, 165, 166), (156, 155, 166, 167), (149, 148, 159, 160), (165, 164, 175, 176), (166, 165, 176, 177), (167, 166, 177, 178), (160, 159, 170, 171), (168, 167, 178, 179), (161, 160, 171, 172), (169, 168, 179, 180), (162, 161, 172, 173), (225, 169, 180), (163, 162, 173, 174), (164, 163, 174, 175), (172, 171, 182, 183), (180, 179, 190, 191), (173, 172, 183, 184), (225, 180, 191), (174, 173, 184, 185), (175, 174, 185, 186), (176, 175, 186, 187), (177, 176, 187, 188), (178, 177, 188, 189), (171, 170, 181, 182), (179, 178, 189, 190), (187, 186, 197, 198), (188, 187, 198, 199), (189, 188, 199, 200), (182, 181, 192, 193), (190, 189, 200, 201), (183, 182, 193, 194), (191, 190, 201, 202), (184, 183, 194, 195), (225, 191, 202), (185, 184, 195, 196), (186, 185, 196, 197), (202, 201, 212, 213), (195, 194, 205, 206), (225, 202, 213), (196, 195, 206, 207), (197, 196, 207, 208), (198, 197, 208, 209), (199, 198, 209, 210), (200, 199, 210, 211), (193, 192, 203, 204), (201, 200, 211, 212), (194, 193, 204, 205), (210, 209, 220, 221), (211, 210, 221, 222), (204, 203, 214, 215), (212, 211, 222, 223), (205, 204, 215, 216), (213, 212, 223, 224), (206, 205, 216, 217), (225, 213, 224), (207, 206, 217, 218), (208, 207, 218, 219), (209, 208, 219, 220), (217, 216, 228, 229), (225, 224, 236), (218, 217, 229, 230), (219, 218, 230, 231), (220, 219, 231, 232), (221, 220, 232, 233), (222, 221, 233, 234), (215, 214, 226, 227), (223, 222, 234, 235), (216, 215, 227, 228), (224, 223, 235, 236), (233, 232, 243, 244), (234, 233, 244, 245), (227, 226, 237, 238), (235, 234, 245, 246), (228, 227, 238, 239), (236, 235, 246, 247), (229, 228, 239, 240), (225, 236, 247), (230, 229, 240, 241), (231, 230, 241, 242), (232, 231, 242, 243), (225, 247, 258), (241, 240, 251, 252), (242, 241, 252, 253), (243, 242, 253, 254), (244, 243, 254, 255), (245, 244, 255, 256), (238, 237, 248, 249), (246, 245, 256, 257), (239, 238, 249, 250), (247, 246, 257, 258), (240, 239, 250, 251), (256, 255, 266, 267), (249, 248, 259, 260), (257, 256, 267, 268), (250, 249, 260, 261), (258, 257, 268, 269), (251, 250, 261, 262), (225, 258, 269), (252, 251, 262, 263), (253, 252, 263, 264), (254, 253, 264, 265), (255, 254, 265, 266), (264, 263, 274, 275), (265, 264, 275, 276), (266, 265, 276, 277), (267, 266, 277, 278), (260, 259, 270, 271), (268, 267, 278, 279), (261, 260, 271, 272), (269, 268, 279, 280), (262, 261, 272, 273), (225, 269, 280), (263, 262, 273, 274), (271, 270, 281, 282), (279, 278, 289, 290), (272, 271, 282, 283), (280, 279, 290, 291), (273, 272, 283, 284), (225, 280, 291), (274, 273, 284, 285), (275, 274, 285, 286), (276, 275, 286, 287), (277, 276, 287, 288), (278, 277, 288, 289), (286, 285, 296, 297), (287, 286, 297, 298), (288, 287, 298, 299), (289, 288, 299, 300), (282, 281, 292, 293), (290, 289, 300, 301), (283, 282, 293, 294), (291, 290, 301, 302), (284, 283, 294, 295), (225, 291, 302), (285, 284, 295, 296), (301, 300, 311, 312), (294, 293, 304, 305), (302, 301, 312, 313), (295, 294, 305, 306), (225, 302, 313), (296, 295, 306, 307), (297, 296, 307, 308), (298, 297, 308, 309), (299, 298, 309, 310), (300, 299, 310, 311), (293, 292, 303, 304), (309, 308, 319, 320), (310, 309, 320, 321), (311, 310, 321, 322), (304, 303, 314, 315), (312, 311, 322, 323), (305, 304, 315, 316), (313, 312, 323, 324), (306, 305, 316, 317), (225, 313, 324), (307, 306, 317, 318), (308, 307, 318, 319), (316, 315, 326, 327), (324, 323, 334, 335), (317, 316, 327, 328), (225, 324, 335), (318, 317, 328, 329), (319, 318, 329, 330), (320, 319, 330, 331), (321, 320, 331, 332), (322, 321, 332, 333), (315, 314, 325, 326), (323, 322, 333, 334), (331, 330, 341, 342), (332, 331, 342, 343), (333, 332, 343, 344), (326, 325, 336, 337), (334, 333, 344, 345), (327, 326, 337, 338), (335, 334, 345, 346), (328, 327, 338, 339), (225, 335, 346), (329, 328, 339, 340), (330, 329, 340, 341), (346, 345, 351, 352), (339, 338, 1, 2), (225, 346, 352), (340, 339, 2, 3), (341, 340, 3, 348), (342, 341, 348, 4), (343, 342, 4, 349), (344, 343, 349, 350), (337, 336, 0, 347), (345, 344, 350, 351), (338, 337, 347, 1)])
me_sphere.polygons.foreach_set('use_smooth', [True] * 352)
_uv = me_sphere.uv_layers.new(name='UVMap')
_uv.uv.foreach_set('vector', [0.75, 0.09558, 0.75, 0.1857, 0.7188, 0.1857, 0.7188, 0.09558, 0.75, 0.7266, 0.75, 0.8168, 0.7188, 0.8168, 0.7188, 0.7266, 0.7344, 0.005437, 0.75, 0.09558, 0.7188, 0.09558, 0.75, 0.6365, 0.75, 0.7266, 0.7188, 0.7266, 0.7188, 0.6365, 0.75, 0.5463, 0.75, 0.6365, 0.7188, 0.6365, 0.7188, 0.5463, 0.75, 0.4562, 0.75, 0.5463, 0.7188, 0.5463, 0.7188, 0.4562, 0.75, 0.366, 0.75, 0.4562, 0.7188, 0.4562, 0.7188, 0.366, 0.75, 0.2759, 0.75, 0.366, 0.7188, 0.366, 0.7188, 0.2759, 0.75, 0.9069, 0.75, 0.997, 0.7188, 0.997, 0.7188, 0.9069, 0.75, 0.1857, 0.75, 0.2759, 0.7188, 0.2759, 0.7188, 0.1857, 0.75, 0.8168, 0.75, 0.9069, 0.7188, 0.9069, 0.7188, 0.8168, 0.7188, 0.9069, 0.7188, 0.997, 0.6875, 0.997, 0.6875, 0.9069, 0.7188, 0.1857, 0.7188, 0.2759, 0.6875, 0.2759, 0.6875, 0.1857, 0.7188, 0.8168, 0.7188, 0.9069, 0.6875, 0.9069, 0.6875, 0.8168, 0.7188, 0.09558, 0.7188, 0.1857, 0.6875, 0.1857, 0.6875, 0.09558, 0.7188, 0.7266, 0.7188, 0.8168, 0.6875, 0.8168, 0.6875, 0.7266, 0.7031, 0.005437, 0.7188, 0.09558, 0.6875, 0.09558, 0.7188, 0.6365, 0.7188, 0.7266, 0.6875, 0.7266, 0.6875, 0.6365, 0.7188, 0.5463, 0.7188, 0.6365, 0.6875, 0.6365, 0.6875, 0.5463, 0.7188, 0.4562, 0.7188, 0.5463, 0.6875, 0.5463, 0.6875, 0.4562, 0.7188, 0.366, 0.7188, 0.4562, 0.6875, 0.4562, 0.6875, 0.366, 0.7188, 0.2759, 0.7188, 0.366, 0.6875, 0.366, 0.6875, 0.2759, 0.6875, 0.5463, 0.6875, 0.6365, 0.6562, 0.6365, 0.6562, 0.5463, 0.6875, 0.4562, 0.6875, 0.5463, 0.6562, 0.5463, 0.6562, 0.4562, 0.6875, 0.366, 0.6875, 0.4562, 0.6562, 0.4562, 0.6562, 0.366, 0.6875, 0.2759, 0.6875, 0.366, 0.6562, 0.366, 0.6562, 0.2759, 0.6875, 0.9069, 0.6875, 0.997, 0.6562, 0.997, 0.6562, 0.9069, 0.6875, 0.1857, 0.6875, 0.2759, 0.6562, 0.2759, 0.6562, 0.1857, 0.6875, 0.8168, 0.6875, 0.9069, 0.6562, 0.9069, 0.6562, 0.8168, 0.6875, 0.09558, 0.6875, 0.1857, 0.6562, 0.1857, 0.6562, 0.09558, 0.6875, 0.7266, 0.6875, 0.8168, 0.6562, 0.8168, 0.6562, 0.7266, 0.6719, 0.005437, 0.6875, 0.09558, 0.6562, 0.09558, 0.6875, 0.6365, 0.6875, 0.7266, 0.6562, 0.7266, 0.6562, 0.6365, 0.6562, 0.1857, 0.6562, 0.2759, 0.625, 0.2759, 0.625, 0.1857, 0.6562, 0.8168, 0.6562, 0.9069, 0.625, 0.9069, 0.625, 0.8168, 0.6562, 0.09558, 0.6562, 0.1857, 0.625, 0.1857, 0.625, 0.09558, 0.6562, 0.7266, 0.6562, 0.8168, 0.625, 0.8168, 0.625, 0.7266, 0.6406, 0.005437, 0.6562, 0.09558, 0.625, 0.09558, 0.6562, 0.6365, 0.6562, 0.7266, 0.625, 0.7266, 0.625, 0.6365, 0.6562, 0.5463, 0.6562, 0.6365, 0.625, 0.6365, 0.625, 0.5463, 0.6562, 0.4562, 0.6562, 0.5463, 0.625, 0.5463, 0.625, 0.4562, 0.6562, 0.366, 0.6562, 0.4562, 0.625, 0.4562, 0.625, 0.366, 0.6562, 0.2759, 0.6562, 0.366, 0.625, 0.366, 0.625, 0.2759, 0.6562, 0.9069, 0.6562, 0.997, 0.625, 0.997, 0.625, 0.9069, 0.625, 0.4562, 0.625, 0.5463, 0.5938, 0.5463, 0.5938, 0.4562, 0.625, 0.366, 0.625, 0.4562, 0.5938, 0.4562, 0.5938, 0.366, 0.625, 0.2759, 0.625, 0.366, 0.5938, 0.366, 0.5938, 0.2759, 0.625, 0.9069, 0.625, 0.997, 0.5938, 0.997, 0.5938, 0.9069, 0.625, 0.1857, 0.625, 0.2759, 0.5938, 0.2759, 0.5938, 0.1857, 0.625, 0.8168, 0.625, 0.9069, 0.5938, 0.9069, 0.5938, 0.8168, 0.625, 0.09558, 0.625, 0.1857, 0.5938, 0.1857, 0.5938, 0.09558, 0.625, 0.7266, 0.625, 0.8168, 0.5938, 0.8168, 0.5938, 0.7266, 0.6094, 0.005437, 0.625, 0.09558, 0.5938, 0.09558, 0.625, 0.6365, 0.625, 0.7266, 0.5938, 0.7266, 0.5938, 0.6365, 0.625, 0.5463, 0.625, 0.6365, 0.5938, 0.6365, 0.5938, 0.5463, 0.5938, 0.09558, 0.5938, 0.1857, 0.5625, 0.1857, 0.5625, 0.09558, 0.5938, 0.7266, 0.5938, 0.8168, 0.5625, 0.8168, 0.5625, 0.7266, 0.5781, 0.005437, 0.5938, 0.09558, 0.5625, 0.09558, 0.5938, 0.6365, 0.5938, 0.7266, 0.5625, 0.7266, 0.5625, 0.6365, 0.5938, 0.5463, 0.5938, 0.6365, 0.5625, 0.6365, 0.5625, 0.5463, 0.5938, 0.4562, 0.5938, 0.5463, 0.5625, 0.5463, 0.5625, 0.4562, 0.5938, 0.366, 0.5938, 0.4562, 0.5625, 0.4562, 0.5625, 0.366, 0.5938, 0.2759, 0.5938, 0.366, 0.5625, 0.366, 0.5625, 0.2759, 0.5938, 0.9069, 0.5938, 0.997, 0.5625, 0.997, 0.5625, 0.9069, 0.5938, 0.1857, 0.5938, 0.2759, 0.5625, 0.2759, 0.5625, 0.1857, 0.5938, 0.8168, 0.5938, 0.9069, 0.5625, 0.9069, 0.5625, 0.8168, 0.5625, 0.366, 0.5625, 0.4562, 0.5312, 0.4562, 0.5312, 0.366, 0.5625, 0.2759, 0.5625, 0.366, 0.5312, 0.366, 0.5312, 0.2759, 0.5625, 0.9069, 0.5625, 0.997, 0.5312, 0.997, 0.5312, 0.9069, 0.5625, 0.1857, 0.5625, 0.2759, 0.5312, 0.2759, 0.5312, 0.1857, 0.5625, 0.8168, 0.5625, 0.9069, 0.5312, 0.9069, 0.5312, 0.8168, 0.5625, 0.09558, 0.5625, 0.1857, 0.5312, 0.1857, 0.5312, 0.09558, 0.5625, 0.7266, 0.5625, 0.8168, 0.5312, 0.8168, 0.5312, 0.7266, 0.5469, 0.005437, 0.5625, 0.09558, 0.5312, 0.09558, 0.5625, 0.6365, 0.5625, 0.7266, 0.5312, 0.7266, 0.5312, 0.6365, 0.5625, 0.5463, 0.5625, 0.6365, 0.5312, 0.6365, 0.5312, 0.5463, 0.5625, 0.4562, 0.5625, 0.5463, 0.5312, 0.5463, 0.5312, 0.4562, 0.5312, 0.7266, 0.5312, 0.8168, 0.5, 0.8168, 0.5, 0.7266, 0.5156, 0.005437, 0.5312, 0.09558, 0.5, 0.09558, 0.5312, 0.6365, 0.5312, 0.7266, 0.5, 0.7266, 0.5, 0.6365, 0.5312, 0.5463, 0.5312, 0.6365, 0.5, 0.6365, 0.5, 0.5463, 0.5312, 0.4562, 0.5312, 0.5463, 0.5, 0.5463, 0.5, 0.4562, 0.5312, 0.366, 0.5312, 0.4562, 0.5, 0.4562, 0.5, 0.366, 0.5312, 0.2759, 0.5312, 0.366, 0.5, 0.366, 0.5, 0.2759, 0.5312, 0.9069, 0.5312, 0.997, 0.5, 0.997, 0.5, 0.9069, 0.5312, 0.1857, 0.5312, 0.2759, 0.5, 0.2759, 0.5, 0.1857, 0.5312, 0.8168, 0.5312, 0.9069, 0.5, 0.9069, 0.5, 0.8168, 0.5312, 0.09558, 0.5312, 0.1857, 0.5, 0.1857, 0.5, 0.09558, 0.5, 0.366, 0.5, 0.4562, 0.4687, 0.4562, 0.4688, 0.366, 0.5, 0.2759, 0.5, 0.366, 0.4688, 0.366, 0.4688, 0.2759, 0.5, 0.9069, 0.5, 0.997, 0.4687, 0.997, 0.4688, 0.9069, 0.5, 0.1857, 0.5, 0.2759, 0.4688, 0.2759, 0.4688, 0.1857, 0.5, 0.8168, 0.5, 0.9069, 0.4688, 0.9069, 0.4688, 0.8168, 0.5, 0.09558, 0.5, 0.1857, 0.4688, 0.1857, 0.4688, 0.09558, 0.5, 0.7266, 0.5, 0.8168, 0.4688, 0.8168, 0.4687, 0.7266, 0.4844, 0.005437, 0.5, 0.09558, 0.4688, 0.09558, 0.5, 0.6365, 0.5, 0.7266, 0.4687, 0.7266, 0.4688, 0.6365, 0.5, 0.5463, 0.5, 0.6365, 0.4688, 0.6365, 0.4688, 0.5463, 0.5, 0.4562, 0.5, 0.5463, 0.4688, 0.5463, 0.4687, 0.4562, 0.4531, 0.005437, 0.4688, 0.09558, 0.4375, 0.09558, 0.4688, 0.6365, 0.4687, 0.7266, 0.4375, 0.7266, 0.4375, 0.6365, 0.4688, 0.5463, 0.4688, 0.6365, 0.4375, 0.6365, 0.4375, 0.5463, 0.4687, 0.4562, 0.4688, 0.5463, 0.4375, 0.5463, 0.4375, 0.4562, 0.4688, 0.366, 0.4687, 0.4562, 0.4375, 0.4562, 0.4375, 0.366, 0.4688, 0.2759, 0.4688, 0.366, 0.4375, 0.366, 0.4375, 0.2759, 0.4688, 0.9069, 0.4687, 0.997, 0.4375, 0.997, 0.4375, 0.9069, 0.4688, 0.1857, 0.4688, 0.2759, 0.4375, 0.2759, 0.4375, 0.1857, 0.4688, 0.8168, 0.4688, 0.9069, 0.4375, 0.9069, 0.4375, 0.8168, 0.4688, 0.09558, 0.4688, 0.1857, 0.4375, 0.1857, 0.4375, 0.09558, 0.4687, 0.7266, 0.4688, 0.8168, 0.4375, 0.8168, 0.4375, 0.7266, 0.4375, 0.2759, 0.4375, 0.366, 0.4062, 0.366, 0.4062, 0.2759, 0.4375, 0.9069, 0.4375, 0.997, 0.4062, 0.997, 0.4062, 0.9069, 0.4375, 0.1857, 0.4375, 0.2759, 0.4062, 0.2759, 0.4062, 0.1857, 0.4375, 0.8168, 0.4375, 0.9069, 0.4062, 0.9069, 0.4062, 0.8168, 0.4375, 0.09558, 0.4375, 0.1857, 0.4062, 0.1857, 0.4062, 0.09558, 0.4375, 0.7266, 0.4375, 0.8168, 0.4062, 0.8168, 0.4062, 0.7266, 0.4219, 0.005437, 0.4375, 0.09558, 0.4062, 0.09558, 0.4375, 0.6365, 0.4375, 0.7266, 0.4062, 0.7266, 0.4062, 0.6365, 0.4375, 0.5463, 0.4375, 0.6365, 0.4062, 0.6365, 0.4062, 0.5463, 0.4375, 0.4562, 0.4375, 0.5463, 0.4062, 0.5463, 0.4062, 0.4562, 0.4375, 0.366, 0.4375, 0.4562, 0.4062, 0.4562, 0.4062, 0.366, 0.4062, 0.6365, 0.4062, 0.7266, 0.375, 0.7266, 0.375, 0.6365, 0.4062, 0.5463, 0.4062, 0.6365, 0.375, 0.6365, 0.375, 0.5463, 0.4062, 0.4562, 0.4062, 0.5463, 0.375, 0.5463, 0.375, 0.4562, 0.4062, 0.366, 0.4062, 0.4562, 0.375, 0.4562, 0.375, 0.366, 0.4062, 0.2759, 0.4062, 0.366, 0.375, 0.366, 0.375, 0.2759, 0.4062, 0.9069, 0.4062, 0.997, 0.375, 0.997, 0.375, 0.9069, 0.4062, 0.1857, 0.4062, 0.2759, 0.375, 0.2759, 0.375, 0.1857, 0.4062, 0.8168, 0.4062, 0.9069, 0.375, 0.9069, 0.375, 0.8168, 0.4062, 0.09558, 0.4062, 0.1857, 0.375, 0.1857, 0.375, 0.09558, 0.4062, 0.7266, 0.4062, 0.8168, 0.375, 0.8168, 0.375, 0.7266, 0.3906, 0.005437, 0.4062, 0.09558, 0.375, 0.09558, 0.375, 0.2759, 0.375, 0.366, 0.3438, 0.366, 0.3438, 0.2759, 0.375, 0.9069, 0.375, 0.997, 0.3438, 0.997, 0.3438, 0.9069, 0.375, 0.1857, 0.375, 0.2759, 0.3438, 0.2759, 0.3438, 0.1857, 0.375, 0.8168, 0.375, 0.9069, 0.3438, 0.9069, 0.3438, 0.8168, 0.375, 0.09558, 0.375, 0.1857, 0.3438, 0.1857, 0.3438, 0.09558, 0.375, 0.7266, 0.375, 0.8168, 0.3438, 0.8168, 0.3437, 0.7266, 0.3594, 0.005437, 0.375, 0.09558, 0.3438, 0.09558, 0.375, 0.6365, 0.375, 0.7266, 0.3437, 0.7266, 0.3438, 0.6365, 0.375, 0.5463, 0.375, 0.6365, 0.3438, 0.6365, 0.3438, 0.5463, 0.375, 0.4562, 0.375, 0.5463, 0.3438, 0.5463, 0.3438, 0.4562, 0.375, 0.366, 0.375, 0.4562, 0.3438, 0.4562, 0.3438, 0.366, 0.3438, 0.5463, 0.3438, 0.6365, 0.3125, 0.6365, 0.3125, 0.5463, 0.3438, 0.4562, 0.3438, 0.5463, 0.3125, 0.5463, 0.3125, 0.4562, 0.3438, 0.366, 0.3438, 0.4562, 0.3125, 0.4562, 0.3125, 0.366, 0.3438, 0.2759, 0.3438, 0.366, 0.3125, 0.366, 0.3125, 0.2759, 0.3438, 0.9069, 0.3438, 0.997, 0.3125, 0.997, 0.3125, 0.9069, 0.3438, 0.1857, 0.3438, 0.2759, 0.3125, 0.2759, 0.3125, 0.1857, 0.3438, 0.8168, 0.3438, 0.9069, 0.3125, 0.9069, 0.3125, 0.8168, 0.3438, 0.09558, 0.3438, 0.1857, 0.3125, 0.1857, 0.3125, 0.09558, 0.3437, 0.7266, 0.3438, 0.8168, 0.3125, 0.8168, 0.3125, 0.7266, 0.3281, 0.005437, 0.3438, 0.09558, 0.3125, 0.09558, 0.3438, 0.6365, 0.3437, 0.7266, 0.3125, 0.7266, 0.3125, 0.6365, 0.3125, 0.1857, 0.3125, 0.2759, 0.2812, 0.2759, 0.2812, 0.1857, 0.3125, 0.8168, 0.3125, 0.9069, 0.2812, 0.9069, 0.2812, 0.8168, 0.3125, 0.09558, 0.3125, 0.1857, 0.2812, 0.1857, 0.2812, 0.09558, 0.3125, 0.7266, 0.3125, 0.8168, 0.2812, 0.8168, 0.2812, 0.7266, 0.2969, 0.005437, 0.3125, 0.09558, 0.2812, 0.09558, 0.3125, 0.6365, 0.3125, 0.7266, 0.2812, 0.7266, 0.2812, 0.6365, 0.3125, 0.5463, 0.3125, 0.6365, 0.2812, 0.6365, 0.2812, 0.5463, 0.3125, 0.4562, 0.3125, 0.5463, 0.2812, 0.5463, 0.2812, 0.4562, 0.3125, 0.366, 0.3125, 0.4562, 0.2812, 0.4562, 0.2812, 0.366, 0.3125, 0.2759, 0.3125, 0.366, 0.2812, 0.366, 0.2812, 0.2759, 0.3125, 0.9069, 0.3125, 0.997, 0.2812, 0.997, 0.2812, 0.9069, 0.2812, 0.4562, 0.2812, 0.5463, 0.25, 0.5463, 0.25, 0.4562, 0.2812, 0.366, 0.2812, 0.4562, 0.25, 0.4562, 0.25, 0.366, 0.2812, 0.2759, 0.2812, 0.366, 0.25, 0.366, 0.25, 0.2759, 0.2812, 0.9069, 0.2812, 0.997, 0.25, 0.997, 0.25, 0.9069, 0.2812, 0.1857, 0.2812, 0.2759, 0.25, 0.2759, 0.25, 0.1857, 0.2812, 0.8168, 0.2812, 0.9069, 0.25, 0.9069, 0.25, 0.8168, 0.2812, 0.09558, 0.2812, 0.1857, 0.25, 0.1857, 0.25, 0.09558, 0.2812, 0.7266, 0.2812, 0.8168, 0.25, 0.8168, 0.25, 0.7266, 0.2656, 0.005437, 0.2812, 0.09558, 0.25, 0.09558, 0.2812, 0.6365, 0.2812, 0.7266, 0.25, 0.7266, 0.25, 0.6365, 0.2812, 0.5463, 0.2812, 0.6365, 0.25, 0.6365, 0.25, 0.5463, 0.25, 0.8168, 0.25, 0.9069, 0.2188, 0.9069, 0.2188, 0.8168, 0.25, 0.09558, 0.25, 0.1857, 0.2188, 0.1857, 0.2188, 0.09558, 0.25, 0.7266, 0.25, 0.8168, 0.2188, 0.8168, 0.2187, 0.7266, 0.2344, 0.005437, 0.25, 0.09558, 0.2188, 0.09558, 0.25, 0.6365, 0.25, 0.7266, 0.2187, 0.7266, 0.2188, 0.6365, 0.25, 0.5463, 0.25, 0.6365, 0.2188, 0.6365, 0.2188, 0.5463, 0.25, 0.4562, 0.25, 0.5463, 0.2188, 0.5463, 0.2188, 0.4562, 0.25, 0.366, 0.25, 0.4562, 0.2188, 0.4562, 0.2188, 0.366, 0.25, 0.2759, 0.25, 0.366, 0.2188, 0.366, 0.2188, 0.2759, 0.25, 0.9069, 0.25, 0.997, 0.2188, 0.997, 0.2188, 0.9069, 0.25, 0.1857, 0.25, 0.2759, 0.2188, 0.2759, 0.2188, 0.1857, 0.2188, 0.4562, 0.2188, 0.5463, 0.1875, 0.5463, 0.1875, 0.4562, 0.2188, 0.366, 0.2188, 0.4562, 0.1875, 0.4562, 0.1875, 0.366, 0.2188, 0.2759, 0.2188, 0.366, 0.1875, 0.366, 0.1875, 0.2759, 0.2188, 0.9069, 0.2188, 0.997, 0.1875, 0.997, 0.1875, 0.9069, 0.2188, 0.1857, 0.2188, 0.2759, 0.1875, 0.2759, 0.1875, 0.1857, 0.2188, 0.8168, 0.2188, 0.9069, 0.1875, 0.9069, 0.1875, 0.8168, 0.2188, 0.09558, 0.2188, 0.1857, 0.1875, 0.1857, 0.1875, 0.09558, 0.2187, 0.7266, 0.2188, 0.8168, 0.1875, 0.8168, 0.1875, 0.7266, 0.2031, 0.005437, 0.2188, 0.09558, 0.1875, 0.09558, 0.2188, 0.6365, 0.2187, 0.7266, 0.1875, 0.7266, 0.1875, 0.6365, 0.2188, 0.5463, 0.2188, 0.6365, 0.1875, 0.6365, 0.1875, 0.5463, 0.1875, 0.09558, 0.1875, 0.1857, 0.1562, 0.1857, 0.1563, 0.09558, 0.1875, 0.7266, 0.1875, 0.8168, 0.1562, 0.8168, 0.1562, 0.7266, 0.1719, 0.005437, 0.1875, 0.09558, 0.1563, 0.09558, 0.1875, 0.6365, 0.1875, 0.7266, 0.1562, 0.7266, 0.1562, 0.6365, 0.1875, 0.5463, 0.1875, 0.6365, 0.1562, 0.6365, 0.1563, 0.5463, 0.1875, 0.4562, 0.1875, 0.5463, 0.1563, 0.5463, 0.1562, 0.4562, 0.1875, 0.366, 0.1875, 0.4562, 0.1562, 0.4562, 0.1562, 0.366, 0.1875, 0.2759, 0.1875, 0.366, 0.1562, 0.366, 0.1562, 0.2759, 0.1875, 0.9069, 0.1875, 0.997, 0.1562, 0.997, 0.1563, 0.9069, 0.1875, 0.1857, 0.1875, 0.2759, 0.1562, 0.2759, 0.1562, 0.1857, 0.1875, 0.8168, 0.1875, 0.9069, 0.1563, 0.9069, 0.1562, 0.8168, 0.1562, 0.366, 0.1562, 0.4562, 0.125, 0.4562, 0.125, 0.366, 0.1562, 0.2759, 0.1562, 0.366, 0.125, 0.366, 0.125, 0.2759, 0.1563, 0.9069, 0.1562, 0.997, 0.125, 0.997, 0.125, 0.9069, 0.1562, 0.1857, 0.1562, 0.2759, 0.125, 0.2759, 0.125, 0.1857, 0.1562, 0.8168, 0.1563, 0.9069, 0.125, 0.9069, 0.125, 0.8168, 0.1563, 0.09558, 0.1562, 0.1857, 0.125, 0.1857, 0.125, 0.09558, 0.1562, 0.7266, 0.1562, 0.8168, 0.125, 0.8168, 0.125, 0.7266, 0.1406, 0.005437, 0.1563, 0.09558, 0.125, 0.09558, 0.1562, 0.6365, 0.1562, 0.7266, 0.125, 0.7266, 0.125, 0.6365, 0.1563, 0.5463, 0.1562, 0.6365, 0.125, 0.6365, 0.125, 0.5463, 0.1562, 0.4562, 0.1563, 0.5463, 0.125, 0.5463, 0.125, 0.4562, 0.125, 0.7266, 0.125, 0.8168, 0.09375, 0.8168, 0.09375, 0.7266, 0.1094, 0.005437, 0.125, 0.09558, 0.09375, 0.09558, 0.125, 0.6365, 0.125, 0.7266, 0.09375, 0.7266, 0.09375, 0.6365, 0.125, 0.5463, 0.125, 0.6365, 0.09375, 0.6365, 0.09375, 0.5463, 0.125, 0.4562, 0.125, 0.5463, 0.09375, 0.5463, 0.09375, 0.4562, 0.125, 0.366, 0.125, 0.4562, 0.09375, 0.4562, 0.09375, 0.366, 0.125, 0.2759, 0.125, 0.366, 0.09375, 0.366, 0.09375, 0.2759, 0.125, 0.9069, 0.125, 0.997, 0.09375, 0.997, 0.09375, 0.9069, 0.125, 0.1857, 0.125, 0.2759, 0.09375, 0.2759, 0.09375, 0.1857, 0.125, 0.8168, 0.125, 0.9069, 0.09375, 0.9069, 0.09375, 0.8168, 0.125, 0.09558, 0.125, 0.1857, 0.09375, 0.1857, 0.09375, 0.09558, 0.09375, 0.366, 0.09375, 0.4562, 0.0625, 0.4562, 0.0625, 0.366, 0.09375, 0.2759, 0.09375, 0.366, 0.0625, 0.366, 0.0625, 0.2759, 0.09375, 0.9069, 0.09375, 0.997, 0.0625, 0.997, 0.0625, 0.9069, 0.09375, 0.1857, 0.09375, 0.2759, 0.0625, 0.2759, 0.0625, 0.1857, 0.09375, 0.8168, 0.09375, 0.9069, 0.0625, 0.9069, 0.0625, 0.8168, 0.09375, 0.09558, 0.09375, 0.1857, 0.0625, 0.1857, 0.0625, 0.09558, 0.09375, 0.7266, 0.09375, 0.8168, 0.0625, 0.8168, 0.0625, 0.7266, 0.07812, 0.005437, 0.09375, 0.09558, 0.0625, 0.09558, 0.09375, 0.6365, 0.09375, 0.7266, 0.0625, 0.7266, 0.0625, 0.6365, 0.09375, 0.5463, 0.09375, 0.6365, 0.0625, 0.6365, 0.0625, 0.5463, 0.09375, 0.4562, 0.09375, 0.5463, 0.0625, 0.5463, 0.0625, 0.4562, 0.04687, 0.005437, 0.0625, 0.09558, 0.03125, 0.09558, 0.0625, 0.6365, 0.0625, 0.7266, 0.03125, 0.7266, 0.03125, 0.6365, 0.0625, 0.5463, 0.0625, 0.6365, 0.03125, 0.6365, 0.03125, 0.5463, 0.0625, 0.4562, 0.0625, 0.5463, 0.03125, 0.5463, 0.03125, 0.4562, 0.0625, 0.366, 0.0625, 0.4562, 0.03125, 0.4562, 0.03125, 0.366, 0.0625, 0.2759, 0.0625, 0.366, 0.03125, 0.366, 0.03125, 0.2759, 0.0625, 0.9069, 0.0625, 0.997, 0.03125, 0.997, 0.03125, 0.9069, 0.0625, 0.1857, 0.0625, 0.2759, 0.03125, 0.2759, 0.03125, 0.1857, 0.0625, 0.8168, 0.0625, 0.9069, 0.03125, 0.9069, 0.03125, 0.8168, 0.0625, 0.09558, 0.0625, 0.1857, 0.03125, 0.1857, 0.03125, 0.09558, 0.0625, 0.7266, 0.0625, 0.8168, 0.03125, 0.8168, 0.03125, 0.7266, 0.03125, 0.2759, 0.03125, 0.366, 0.0, 0.366, 0.0, 0.2759, 0.03125, 0.9069, 0.03125, 0.997, 0.0, 0.997, 0.0, 0.9069, 0.03125, 0.1857, 0.03125, 0.2759, 0.0, 0.2759, 0.0, 0.1857, 0.03125, 0.8168, 0.03125, 0.9069, 0.0, 0.9069, 0.0, 0.8168, 0.03125, 0.09558, 0.03125, 0.1857, 0.0, 0.1857, 0.0, 0.09558, 0.03125, 0.7266, 0.03125, 0.8168, 0.0, 0.8168, 0.0, 0.7266, 0.01562, 0.005437, 0.03125, 0.09558, 0.0, 0.09558, 0.03125, 0.6365, 0.03125, 0.7266, 0.0, 0.7266, 0.0, 0.6365, 0.03125, 0.5463, 0.03125, 0.6365, 0.0, 0.6365, 0.0, 0.5463, 0.03125, 0.4562, 0.03125, 0.5463, 0.0, 0.5463, 0.0, 0.4562, 0.03125, 0.366, 0.03125, 0.4562, 0.0, 0.4562, 0.0, 0.366, 1.0, 0.5463, 1.0, 0.6365, 0.9687, 0.6365, 0.9688, 0.5463, 1.0, 0.4562, 1.0, 0.5463, 0.9688, 0.5463, 0.9687, 0.4562, 1.0, 0.366, 1.0, 0.4562, 0.9687, 0.4562, 0.9688, 0.366, 1.0, 0.2759, 1.0, 0.366, 0.9688, 0.366, 0.9687, 0.2759, 1.0, 0.9069, 1.0, 0.997, 0.9687, 0.997, 0.9688, 0.9069, 1.0, 0.1857, 1.0, 0.2759, 0.9687, 0.2759, 0.9687, 0.1857, 1.0, 0.8168, 1.0, 0.9069, 0.9688, 0.9069, 0.9687, 0.8168, 1.0, 0.09558, 1.0, 0.1857, 0.9687, 0.1857, 0.9688, 0.09558, 1.0, 0.7266, 1.0, 0.8168, 0.9687, 0.8168, 0.9687, 0.7266, 0.9844, 0.005437, 1.0, 0.09558, 0.9688, 0.09558, 1.0, 0.6365, 1.0, 0.7266, 0.9687, 0.7266, 0.9687, 0.6365, 0.9688, 0.9069, 0.9687, 0.997, 0.9375, 0.997, 0.9375, 0.9069, 0.9687, 0.1857, 0.9687, 0.2759, 0.9375, 0.2759, 0.9375, 0.1857, 0.9687, 0.8168, 0.9688, 0.9069, 0.9375, 0.9069, 0.9375, 0.8168, 0.9688, 0.09558, 0.9687, 0.1857, 0.9375, 0.1857, 0.9375, 0.09558, 0.9687, 0.7266, 0.9687, 0.8168, 0.9375, 0.8168, 0.9375, 0.7266, 0.9531, 0.005437, 0.9688, 0.09558, 0.9375, 0.09558, 0.9687, 0.6365, 0.9687, 0.7266, 0.9375, 0.7266, 0.9375, 0.6365, 0.9688, 0.5463, 0.9687, 0.6365, 0.9375, 0.6365, 0.9375, 0.5463, 0.9687, 0.4562, 0.9688, 0.5463, 0.9375, 0.5463, 0.9375, 0.4562, 0.9688, 0.366, 0.9687, 0.4562, 0.9375, 0.4562, 0.9375, 0.366, 0.9687, 0.2759, 0.9688, 0.366, 0.9375, 0.366, 0.9375, 0.2759, 0.9375, 0.5463, 0.9375, 0.6365, 0.9062, 0.6365, 0.9062, 0.5463, 0.9375, 0.4562, 0.9375, 0.5463, 0.9062, 0.5463, 0.9062, 0.4562, 0.9375, 0.366, 0.9375, 0.4562, 0.9062, 0.4562, 0.9062, 0.366, 0.9375, 0.2759, 0.9375, 0.366, 0.9062, 0.366, 0.9062, 0.2759, 0.9375, 0.9069, 0.9375, 0.997, 0.9062, 0.997, 0.9062, 0.9069, 0.9375, 0.1857, 0.9375, 0.2759, 0.9062, 0.2759, 0.9062, 0.1857, 0.9375, 0.8168, 0.9375, 0.9069, 0.9062, 0.9069, 0.9062, 0.8168, 0.9375, 0.09558, 0.9375, 0.1857, 0.9062, 0.1857, 0.9062, 0.09558, 0.9375, 0.7266, 0.9375, 0.8168, 0.9062, 0.8168, 0.9062, 0.7266, 0.9219, 0.005437, 0.9375, 0.09558, 0.9062, 0.09558, 0.9375, 0.6365, 0.9375, 0.7266, 0.9062, 0.7266, 0.9062, 0.6365, 0.9062, 0.1857, 0.9062, 0.2759, 0.875, 0.2759, 0.875, 0.1857, 0.9062, 0.8168, 0.9062, 0.9069, 0.875, 0.9069, 0.875, 0.8168, 0.9062, 0.09558, 0.9062, 0.1857, 0.875, 0.1857, 0.875, 0.09558, 0.9062, 0.7266, 0.9062, 0.8168, 0.875, 0.8168, 0.875, 0.7266, 0.8906, 0.005437, 0.9062, 0.09558, 0.875, 0.09558, 0.9062, 0.6365, 0.9062, 0.7266, 0.875, 0.7266, 0.875, 0.6365, 0.9062, 0.5463, 0.9062, 0.6365, 0.875, 0.6365, 0.875, 0.5463, 0.9062, 0.4562, 0.9062, 0.5463, 0.875, 0.5463, 0.875, 0.4562, 0.9062, 0.366, 0.9062, 0.4562, 0.875, 0.4562, 0.875, 0.366, 0.9062, 0.2759, 0.9062, 0.366, 0.875, 0.366, 0.875, 0.2759, 0.9062, 0.9069, 0.9062, 0.997, 0.875, 0.997, 0.875, 0.9069, 0.875, 0.4562, 0.875, 0.5463, 0.8438, 0.5463, 0.8437, 0.4562, 0.875, 0.366, 0.875, 0.4562, 0.8437, 0.4562, 0.8438, 0.366, 0.875, 0.2759, 0.875, 0.366, 0.8438, 0.366, 0.8437, 0.2759, 0.875, 0.9069, 0.875, 0.997, 0.8437, 0.997, 0.8438, 0.9069, 0.875, 0.1857, 0.875, 0.2759, 0.8437, 0.2759, 0.8438, 0.1857, 0.875, 0.8168, 0.875, 0.9069, 0.8438, 0.9069, 0.8437, 0.8168, 0.875, 0.09558, 0.875, 0.1857, 0.8438, 0.1857, 0.8438, 0.09558, 0.875, 0.7266, 0.875, 0.8168, 0.8437, 0.8168, 0.8437, 0.7266, 0.8594, 0.005437, 0.875, 0.09558, 0.8438, 0.09558, 0.875, 0.6365, 0.875, 0.7266, 0.8437, 0.7266, 0.8437, 0.6365, 0.875, 0.5463, 0.875, 0.6365, 0.8437, 0.6365, 0.8438, 0.5463, 0.8437, 0.8168, 0.8438, 0.9069, 0.8125, 0.9069, 0.8125, 0.8168, 0.8438, 0.09558, 0.8438, 0.1857, 0.8125, 0.1857, 0.8125, 0.09558, 0.8437, 0.7266, 0.8437, 0.8168, 0.8125, 0.8168, 0.8125, 0.7266, 0.8281, 0.005437, 0.8438, 0.09558, 0.8125, 0.09558, 0.8437, 0.6365, 0.8437, 0.7266, 0.8125, 0.7266, 0.8125, 0.6365, 0.8438, 0.5463, 0.8437, 0.6365, 0.8125, 0.6365, 0.8125, 0.5463, 0.8437, 0.4562, 0.8438, 0.5463, 0.8125, 0.5463, 0.8125, 0.4562, 0.8438, 0.366, 0.8437, 0.4562, 0.8125, 0.4562, 0.8125, 0.366, 0.8437, 0.2759, 0.8438, 0.366, 0.8125, 0.366, 0.8125, 0.2759, 0.8438, 0.9069, 0.8437, 0.997, 0.8125, 0.997, 0.8125, 0.9069, 0.8438, 0.1857, 0.8437, 0.2759, 0.8125, 0.2759, 0.8125, 0.1857, 0.8125, 0.4562, 0.8125, 0.5463, 0.7812, 0.5463, 0.7812, 0.4562, 0.8125, 0.366, 0.8125, 0.4562, 0.7812, 0.4562, 0.7812, 0.366, 0.8125, 0.2759, 0.8125, 0.366, 0.7812, 0.366, 0.7812, 0.2759, 0.8125, 0.9069, 0.8125, 0.997, 0.7812, 0.997, 0.7812, 0.9069, 0.8125, 0.1857, 0.8125, 0.2759, 0.7812, 0.2759, 0.7812, 0.1857, 0.8125, 0.8168, 0.8125, 0.9069, 0.7812, 0.9069, 0.7812, 0.8168, 0.8125, 0.09558, 0.8125, 0.1857, 0.7812, 0.1857, 0.7812, 0.09558, 0.8125, 0.7266, 0.8125, 0.8168, 0.7812, 0.8168, 0.7812, 0.7266, 0.7969, 0.005437, 0.8125, 0.09558, 0.7812, 0.09558, 0.8125, 0.6365, 0.8125, 0.7266, 0.7812, 0.7266, 0.7812, 0.6365, 0.8125, 0.5463, 0.8125, 0.6365, 0.7812, 0.6365, 0.7812, 0.5463, 0.7812, 0.09558, 0.7812, 0.1857, 0.75, 0.1857, 0.75, 0.09558, 0.7812, 0.7266, 0.7812, 0.8168, 0.75, 0.8168, 0.75, 0.7266, 0.7656, 0.005437, 0.7812, 0.09558, 0.75, 0.09558, 0.7812, 0.6365, 0.7812, 0.7266, 0.75, 0.7266, 0.75, 0.6365, 0.7812, 0.5463, 0.7812, 0.6365, 0.75, 0.6365, 0.75, 0.5463, 0.7812, 0.4562, 0.7812, 0.5463, 0.75, 0.5463, 0.75, 0.4562, 0.7812, 0.366, 0.7812, 0.4562, 0.75, 0.4562, 0.75, 0.366, 0.7812, 0.2759, 0.7812, 0.366, 0.75, 0.366, 0.75, 0.2759, 0.7812, 0.9069, 0.7812, 0.997, 0.75, 0.997, 0.75, 0.9069, 0.7812, 0.1857, 0.7812, 0.2759, 0.75, 0.2759, 0.75, 0.1857, 0.7812, 0.8168, 0.7812, 0.9069, 0.75, 0.9069, 0.75, 0.8168])
me_sphere.update()

# ---- objects
ob_circle = bpy.data.objects.new('Circle', me_circle)
ob_sphere = bpy.data.objects.new('Sphere', me_sphere)

# ---- transforms, parenting, visibility, modifiers, constraints
ob_circle.location = (0.0, 0.0, 0.0)
ob_sphere.location = (0.0, 0.0, -0.1787)

# ---- collection membership
col_collection.objects.link(ob_circle)
col_collection.objects.link(ob_sphere)

# ---- scene / render settings (as saved in the file)
scene.frame_start = 1; scene.frame_end = 250; scene.frame_set(28)
scene.render.engine = 'BLENDER_EEVEE_NEXT'
scene.cycles.sampling_pattern = 'TABULATED_SOBOL'
scene.cycles.use_light_tree = False
scene.view_settings.view_transform = 'Filmic'
bpy.context.view_layer.update()

# ---- added for rendering (the .blend has no active camera and no usable light): camera, sun
cam_auto = bpy.data.cameras.new('AutoCamera')
cam_auto.lens = 50.0
cam_auto.sensor_width = 36.0
cam_auto.clip_end = 1000.0
ob_auto_camera = bpy.data.objects.new('AutoCamera', cam_auto)
scene.collection.objects.link(ob_auto_camera)
ob_auto_camera.location = (3.29935, -3.95922, 3.52586)
ob_auto_camera.rotation_euler = (1.09748, -7.21219e-08, 0.694738)
scene.camera = ob_auto_camera
light_auto_sun = bpy.data.lights.new('AutoSun', 'SUN')
light_auto_sun.energy = 3.0
light_auto_sun.angle = 0.0523599
ob_auto_sun = bpy.data.objects.new('AutoSun', light_auto_sun)
scene.collection.objects.link(ob_auto_sun)
ob_auto_sun.rotation_euler = (0.872665, 0.174533, 0.523599)
bpy.context.view_layer.update()
